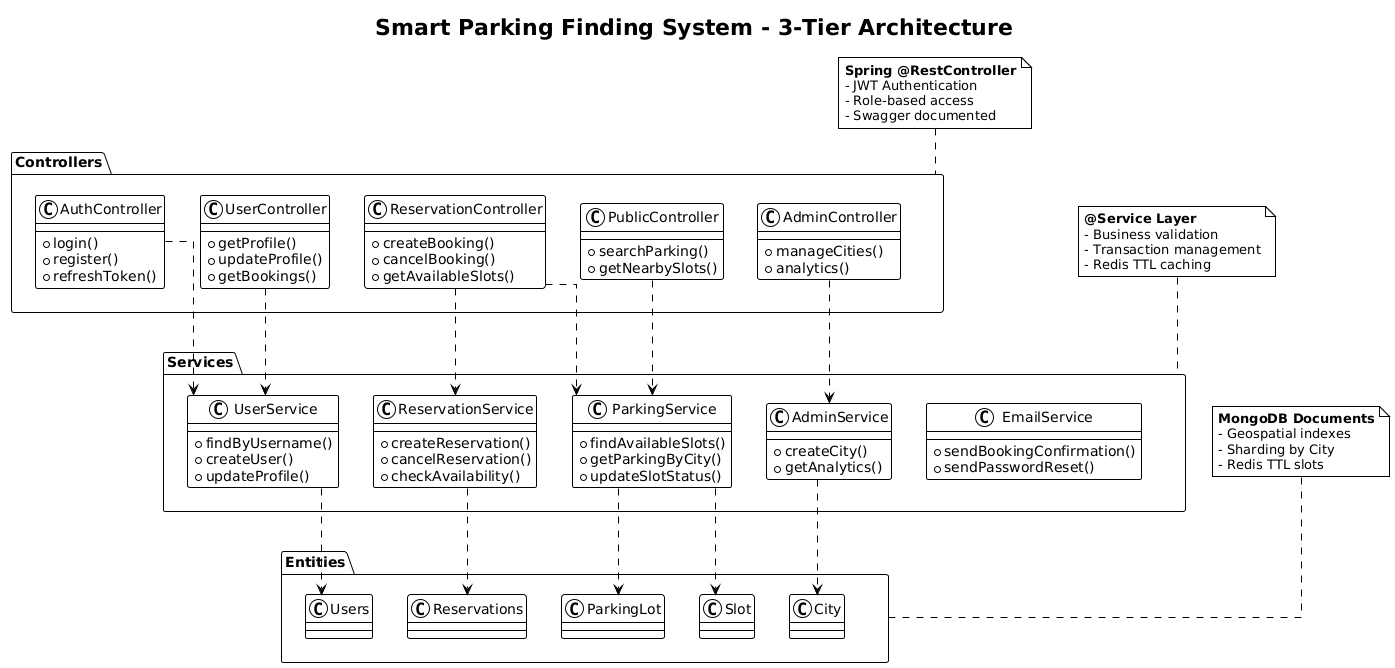

The diagram above was rendered by PlantUML. Its source (embedded in the PNG):
@startuml
!theme plain
skinparam linetype ortho

title Smart Parking Finding System - 3-Tier Architecture

package Controllers {
  class AuthController {
    + login()
    + register()
    + refreshToken()
  }
  
  class UserController {
    + getProfile()
    + updateProfile()
    + getBookings()
  }
  
  class ReservationController {
    + createBooking()
    + cancelBooking()
    + getAvailableSlots()
  }
  
  class AdminController {
    + manageCities()
    + analytics()
  }
  
  class PublicController {
    + searchParking()
    + getNearbySlots()
  }
}

package Services {
  class UserService {
    + findByUsername()
    + createUser()
    + updateProfile()
  }
  
  class ParkingService {
    + findAvailableSlots()
    + getParkingByCity()
    + updateSlotStatus()
  }
  
  class ReservationService {
    + createReservation()
    + cancelReservation()
    + checkAvailability()
  }
  
  class AdminService {
    + createCity()
    + getAnalytics()
  }
  
  class EmailService {
    + sendBookingConfirmation()
    + sendPasswordReset()
  }
}

package Entities {
  class City
  class ParkingLot
  class Slot
  class Users
  class Reservations
}

' Controller -> Service dependencies
AuthController ..> UserService
UserController ..> UserService
ReservationController ..> ReservationService
ReservationController ..> ParkingService
AdminController ..> AdminService
PublicController ..> ParkingService

' Service -> Entity access
UserService ..> Users
ParkingService ..> ParkingLot
ParkingService ..> Slot
ReservationService ..> Reservations
AdminService ..> City

note top of Controllers
  **Spring @RestController**
  - JWT Authentication
  - Role-based access
  - Swagger documented
end note

note top of Services
  **@Service Layer**
  - Business validation
  - Transaction management
  - Redis TTL caching
end note

note top of Entities
  **MongoDB Documents**
  - Geospatial indexes
  - Sharding by City
  - Redis TTL slots
end note
@enduml